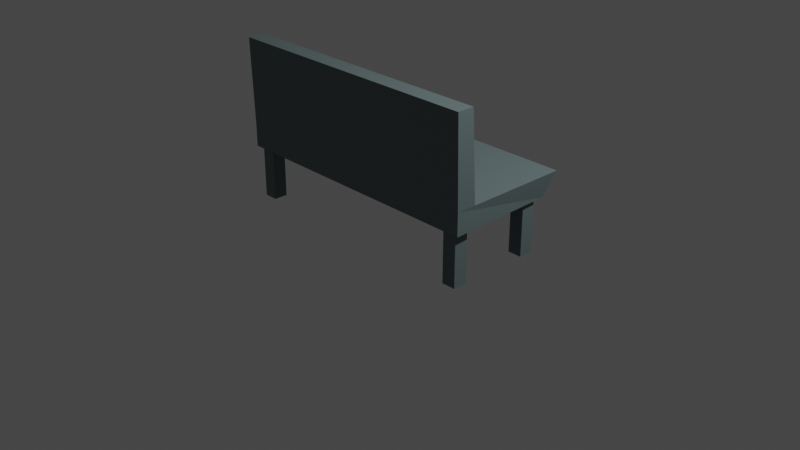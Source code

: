 # Source: Bench.blend  (saved by Blender 3.6.13; exported with 4.5.12 LTS)
import bpy
from mathutils import Matrix  # noqa: F401  (used for matrix-valued properties, if any)

bpy.ops.wm.read_factory_settings(use_empty=True)
scene = bpy.context.scene
scene.name = 'Scene'

# ---- collections
col_collection = bpy.data.collections.new('Collection'); scene.collection.children.link(col_collection)

# ---- materials (node trees are filled in below, after node groups)
mat_material = bpy.data.materials.new('Material')
mat_material.alpha_threshold = 0.0
mat_material.use_transparent_shadow = False
mat_material.roughness = 0.5
mat_material.line_color = (0.0, 0.0, 0.0, 1.0)

# ---- material node trees
mat_material.use_nodes = True; mat_material.node_tree.nodes.clear()
_N = mat_material.node_tree.nodes; _L = mat_material.node_tree.links
n0 = _N.new('ShaderNodeOutputMaterial'); n0.name = 'Material Output'; n0.location = (300, 300)
n1 = _N.new('ShaderNodeBsdfPrincipled'); n1.name = 'Principled BSDF'; n1.location = (10, 300)
n1.distribution = 'GGX'
n1.subsurface_method = 'RANDOM_WALK_SKIN'
n1.inputs[3].default_value = 1.45
n1.inputs[27].default_value = (0.0, 0.0, 0.0, 1.0)
n1.inputs[28].default_value = 1.0
n2 = _N.new('ShaderNodeVertexColor'); n2.name = 'Color Attribute'; n2.location = (-180, 280)
_L.new(n1.outputs[0], n0.inputs[0])
_L.new(n2.outputs[0], n1.inputs[0])
n0.is_active_output = True

# ---- world
world_world = bpy.data.worlds.new('World'); scene.world = world_world
world_world.use_nodes = True; world_world.node_tree.nodes.clear()
_N = world_world.node_tree.nodes; _L = world_world.node_tree.links
n0 = _N.new('ShaderNodeOutputWorld'); n0.name = 'World Output'; n0.location = (300, 300)
n1 = _N.new('ShaderNodeBackground'); n1.name = 'Background'; n1.location = (10, 300)
n1.inputs[0].default_value = (0.05088, 0.05088, 0.05088, 1.0)
_L.new(n1.outputs[0], n0.inputs[0])
n0.is_active_output = True
world_world.color = (0.05088, 0.05088, 0.05088)
world_world.use_sun_shadow = False
world_world.sun_shadow_jitter_overblur = 0.0

# ---- cameras
cam_camera = bpy.data.cameras.new('Camera')
cam_camera.clip_end = 100.0
cam_camera.ortho_scale = 7.314

# ---- lights
light_light = bpy.data.lights.new('Light', 'POINT')
light_light.transmission_factor = 0.0
light_light.energy = 1000.0
light_light.shadow_soft_size = 0.1
light_light.shadow_maximum_resolution = 0.006
light_light.use_absolute_resolution = True

# ---- meshes
me_cube = bpy.data.meshes.new('Cube')
me_cube.from_pydata([(1.383, 0.4213, 0.5532), (1.383, 0.4213, 0.0), (1.383, 0.2724, 0.5532), (1.383, 0.2724, 0.0), (1.234, 0.4213, 0.5532), (1.234, 0.4213, 0.0), (1.234, 0.2724, 0.5532), (1.234, 0.2724, 0.0), (-1.383, 0.4213, 0.5532), (-1.383, 0.4213, 0.0), (-1.383, 0.2724, 0.5532), (-1.383, 0.2724, 0.0), (-1.234, 0.4213, 0.5532), (-1.234, 0.4213, 0.0), (-1.234, 0.2724, 0.5532), (-1.234, 0.2724, 0.0), (1.383, -0.6247, 0.5532), (1.383, -0.6247, 0.0), (1.383, -0.4759, 0.5532), (1.383, -0.4759, 0.0), (1.234, -0.6247, 0.5532), (1.234, -0.6247, 0.0), (1.234, -0.4759, 0.5532), (1.234, -0.4759, 0.0), (-1.383, -0.6247, 0.5532), (-1.383, -0.6247, 0.0), (-1.383, -0.4759, 0.5532), (-1.383, -0.4759, 0.0), (-1.234, -0.6247, 0.5532), (-1.234, -0.6247, 0.0), (-1.234, -0.4759, 0.5532), (-1.234, -0.4759, 0.0), (-1.441, -0.6624, 0.5532), (1.441, -0.6624, 0.5532), (-1.409, 0.5123, 0.5532), (1.409, 0.5123, 0.5532), (-1.441, 0.6624, 0.793), (-1.441, -0.6624, 0.793), (1.441, -0.6624, 0.793), (1.441, 0.6624, 0.793), (-1.441, -0.4482, 0.793), (1.441, -0.4482, 0.793), (-1.441, -0.5039, 1.721), (-1.441, -0.6868, 1.721), (1.441, -0.6868, 1.721), (1.441, -0.5039, 1.721)], [], [(3, 2, 6, 7), (7, 6, 4, 5), (5, 1, 3, 7), (1, 0, 2, 3), (5, 4, 0, 1), (11, 15, 14, 10), (15, 13, 12, 14), (13, 15, 11, 9), (9, 11, 10, 8), (13, 9, 8, 12), (19, 23, 22, 18), (23, 21, 20, 22), (21, 23, 19, 17), (17, 19, 18, 16), (21, 17, 16, 20), (27, 26, 30, 31), (31, 30, 28, 29), (29, 25, 27, 31), (25, 24, 26, 27), (29, 28, 24, 25), (32, 34, 35, 33), (40, 41, 39, 36), (32, 33, 38, 37), (33, 35, 38), (34, 37, 40, 36), (35, 34, 36, 39), (40, 37, 43, 42), (43, 44, 45, 42), (38, 41, 45, 44), (37, 38, 44, 43), (41, 40, 42, 45), (38, 35, 39, 41), (37, 34, 32)])
_uv = me_cube.uv_layers.new(name='UVMap')
_uv.uv.foreach_set('vector', [0.375, 0.75, 0.625, 0.75, 0.625, 1.0, 0.375, 1.0, 0.375, 0.0, 0.625, 0.0, 0.625, 0.25, 0.375, 0.25, 0.125, 0.5, 0.375, 0.5, 0.375, 0.75, 0.125, 0.75, 0.375, 0.5, 0.625, 0.5, 0.625, 0.75, 0.375, 0.75, 0.375, 0.25, 0.625, 0.25, 0.625, 0.5, 0.375, 0.5, 0.375, 0.75, 0.375, 1.0, 0.625, 1.0, 0.625, 0.75, 0.375, 0.0, 0.375, 0.25, 0.625, 0.25, 0.625, 0.0, 0.125, 0.5, 0.125, 0.75, 0.375, 0.75, 0.375, 0.5, 0.375, 0.5, 0.375, 0.75, 0.625, 0.75, 0.625, 0.5, 0.375, 0.25, 0.375, 0.5, 0.625, 0.5, 0.625, 0.25, 0.375, 0.75, 0.375, 1.0, 0.625, 1.0, 0.625, 0.75, 0.375, 0.0, 0.375, 0.25, 0.625, 0.25, 0.625, 0.0, 0.125, 0.5, 0.125, 0.75, 0.375, 0.75, 0.375, 0.5, 0.375, 0.5, 0.375, 0.75, 0.625, 0.75, 0.625, 0.5, 0.375, 0.25, 0.375, 0.5, 0.625, 0.5, 0.625, 0.25, 0.375, 0.75, 0.625, 0.75, 0.625, 1.0, 0.375, 1.0, 0.375, 0.0, 0.625, 0.0, 0.625, 0.25, 0.375, 0.25, 0.125, 0.5, 0.375, 0.5, 0.375, 0.75, 0.125, 0.75, 0.375, 0.5, 0.625, 0.5, 0.625, 0.75, 0.375, 0.75, 0.375, 0.25, 0.625, 0.25, 0.625, 0.5, 0.375, 0.5, 0.0, 0.0, 0.0, 1.0, 1.0, 1.0, 1.0, 0.0, 0.0, 0.5, 1.0, 0.5, 1.0, 1.0, 0.0, 1.0, 0.0, 0.0, 1.0, 0.0, 1.0, 0.0, 0.0, 0.0, 1.0, 0.0, 1.0, 1.0, 1.0, 0.0, 0.0, 1.0, 0.0, 0.0, 0.0, 0.5, 0.0, 1.0, 1.0, 1.0, 0.0, 1.0, 0.0, 1.0, 1.0, 1.0, 0.0, 0.5, 0.0, 0.0, 0.0, 0.0, 0.0, 0.5, 0.0, 0.0, 1.0, 0.0, 1.0, 0.5, 0.0, 0.5, 1.0, 0.0, 1.0, 0.5, 1.0, 0.5, 1.0, 0.0, 0.0, 0.0, 1.0, 0.0, 1.0, 0.0, 0.0, 0.0, 1.0, 0.5, 0.0, 0.5, 0.0, 0.5, 1.0, 0.5, 1.0, 0.0, 1.0, 1.0, 1.0, 1.0, 1.0, 0.5, 0.0, 0.0, 0.0, 1.0, 0.0, 0.0])
_ca = me_cube.color_attributes.new('Attribute', 'BYTE_COLOR', 'CORNER')
_ca.data.foreach_set('color', [0.1221, 0.1651, 0.1683, 1.0, 0.1221, 0.1651, 0.1683, 1.0, 0.1221, 0.1651, 0.1683, 1.0, 0.1221, 0.1651, 0.1683, 1.0, 0.1221, 0.1651, 0.1683, 1.0, 0.1221, 0.1651, 0.1683, 1.0, 0.1221, 0.1651, 0.1683, 1.0, 0.1221, 0.1651, 0.1683, 1.0, 0.1221, 0.1651, 0.1683, 1.0, 0.1221, 0.1651, 0.1683, 1.0, 0.1221, 0.1651, 0.1683, 1.0, 0.1221, 0.1651, 0.1683, 1.0, 0.1221, 0.1651, 0.1683, 1.0, 0.1221, 0.1651, 0.1683, 1.0, 0.1221, 0.1651, 0.1683, 1.0, 0.1221, 0.1651, 0.1683, 1.0, 0.1221, 0.1651, 0.1683, 1.0, 0.1221, 0.1651, 0.1683, 1.0, 0.1221, 0.1651, 0.1683, 1.0, 0.1221, 0.1651, 0.1683, 1.0, 0.1221, 0.1651, 0.1683, 1.0, 0.1221, 0.1651, 0.1683, 1.0, 0.1221, 0.1651, 0.1683, 1.0, 0.1221, 0.1651, 0.1683, 1.0, 0.1221, 0.1651, 0.1683, 1.0, 0.1221, 0.1651, 0.1683, 1.0, 0.1221, 0.1651, 0.1683, 1.0, 0.1221, 0.1651, 0.1683, 1.0, 0.1221, 0.1651, 0.1683, 1.0, 0.1221, 0.1651, 0.1683, 1.0, 0.1221, 0.1651, 0.1683, 1.0, 0.1221, 0.1651, 0.1683, 1.0, 0.1221, 0.1651, 0.1683, 1.0, 0.1221, 0.1651, 0.1683, 1.0, 0.1221, 0.1651, 0.1683, 1.0, 0.1221, 0.1651, 0.1683, 1.0, 0.1221, 0.1651, 0.1683, 1.0, 0.1221, 0.1651, 0.1683, 1.0, 0.1221, 0.1651, 0.1683, 1.0, 0.1221, 0.1651, 0.1683, 1.0, 0.1221, 0.1651, 0.1683, 1.0, 0.1221, 0.1651, 0.1683, 1.0, 0.1221, 0.1651, 0.1683, 1.0, 0.1221, 0.1651, 0.1683, 1.0, 0.1221, 0.1651, 0.1683, 1.0, 0.1221, 0.1651, 0.1683, 1.0, 0.1221, 0.1651, 0.1683, 1.0, 0.1221, 0.1651, 0.1683, 1.0, 0.1221, 0.1651, 0.1683, 1.0, 0.1221, 0.1651, 0.1683, 1.0, 0.1221, 0.1651, 0.1683, 1.0, 0.1221, 0.1651, 0.1683, 1.0, 0.1221, 0.1651, 0.1683, 1.0, 0.1221, 0.1651, 0.1683, 1.0, 0.1221, 0.1651, 0.1683, 1.0, 0.1221, 0.1651, 0.1683, 1.0, 0.1221, 0.1651, 0.1683, 1.0, 0.1221, 0.1651, 0.1683, 1.0, 0.1221, 0.1651, 0.1683, 1.0, 0.1221, 0.1651, 0.1683, 1.0, 0.1221, 0.1651, 0.1683, 1.0, 0.1221, 0.1651, 0.1683, 1.0, 0.1221, 0.1651, 0.1683, 1.0, 0.1221, 0.1651, 0.1683, 1.0, 0.1221, 0.1651, 0.1683, 1.0, 0.1221, 0.1651, 0.1683, 1.0, 0.1221, 0.1651, 0.1683, 1.0, 0.1221, 0.1651, 0.1683, 1.0, 0.1221, 0.1651, 0.1683, 1.0, 0.1221, 0.1651, 0.1683, 1.0, 0.1221, 0.1651, 0.1683, 1.0, 0.1221, 0.1651, 0.1683, 1.0, 0.1221, 0.1651, 0.1683, 1.0, 0.1221, 0.1651, 0.1683, 1.0, 0.1221, 0.1651, 0.1683, 1.0, 0.1221, 0.1651, 0.1683, 1.0, 0.1221, 0.1651, 0.1683, 1.0, 0.1221, 0.1651, 0.1683, 1.0, 0.1221, 0.1651, 0.1683, 1.0, 0.1221, 0.1651, 0.1683, 1.0, 0.1221, 0.1651, 0.1683, 1.0, 0.1221, 0.1651, 0.1683, 1.0, 0.1221, 0.1651, 0.1683, 1.0, 0.1221, 0.1651, 0.1683, 1.0, 0.1221, 0.1651, 0.1683, 1.0, 0.1221, 0.1651, 0.1683, 1.0, 0.1221, 0.1651, 0.1683, 1.0, 0.1221, 0.1651, 0.1683, 1.0, 0.1221, 0.1651, 0.1683, 1.0, 0.1221, 0.1651, 0.1683, 1.0, 0.1221, 0.1651, 0.1683, 1.0, 0.1221, 0.1651, 0.1683, 1.0, 0.1221, 0.1651, 0.1683, 1.0, 0.1221, 0.1651, 0.1683, 1.0, 0.1221, 0.1651, 0.1683, 1.0, 0.1221, 0.1651, 0.1683, 1.0, 0.1221, 0.1651, 0.1683, 1.0, 0.1221, 0.1651, 0.1683, 1.0, 0.1221, 0.1651, 0.1683, 1.0, 0.1221, 0.1651, 0.1683, 1.0, 0.1221, 0.1651, 0.1683, 1.0, 0.1221, 0.1651, 0.1683, 1.0, 0.1221, 0.1651, 0.1683, 1.0, 0.1221, 0.1651, 0.1683, 1.0, 0.1221, 0.1651, 0.1683, 1.0, 0.1221, 0.1651, 0.1683, 1.0, 0.1221, 0.1651, 0.1683, 1.0, 0.1221, 0.1651, 0.1683, 1.0, 0.1221, 0.1651, 0.1683, 1.0, 0.1221, 0.1651, 0.1683, 1.0, 0.1221, 0.1651, 0.1683, 1.0, 0.1221, 0.1651, 0.1683, 1.0, 0.1221, 0.1651, 0.1683, 1.0, 0.1221, 0.1651, 0.1683, 1.0, 0.1221, 0.1651, 0.1683, 1.0, 0.1221, 0.1651, 0.1683, 1.0, 0.1221, 0.1651, 0.1683, 1.0, 0.1221, 0.1651, 0.1683, 1.0, 0.1221, 0.1651, 0.1683, 1.0, 0.1221, 0.1651, 0.1683, 1.0, 0.1221, 0.1651, 0.1683, 1.0, 0.1221, 0.1651, 0.1683, 1.0, 0.1221, 0.1651, 0.1683, 1.0, 0.1221, 0.1651, 0.1683, 1.0, 0.1221, 0.1651, 0.1683, 1.0, 0.1221, 0.1651, 0.1683, 1.0, 0.1221, 0.1651, 0.1683, 1.0, 0.1221, 0.1651, 0.1683, 1.0, 0.1221, 0.1651, 0.1683, 1.0, 0.1221, 0.1651, 0.1683, 1.0])
me_cube.materials.append(mat_material)
me_cube.use_mirror_vertex_groups = False
me_cube.update()

# ---- objects
ob_cube = bpy.data.objects.new('Cube', me_cube)
ob_light = bpy.data.objects.new('Light', light_light)
ob_camera = bpy.data.objects.new('Camera', cam_camera)

# ---- transforms, parenting, visibility, modifiers, constraints
ob_cube.location = (0.0, 0.0, 0.0)
ob_cube.lock_rotations_4d = False
ob_cube.empty_display_type = 'ARROWS'
ob_cube.lineart.crease_threshold = 0.0
ob_light.location = (4.076, 1.005, 5.904)
ob_light.rotation_euler = (0.6503, 0.05522, 1.866)
ob_light.lock_rotations_4d = False
ob_light.empty_display_type = 'ARROWS'
ob_light.color = (0.0, 0.0, 0.0, 0.0)
ob_light.lineart.crease_threshold = 0.0
ob_camera.location = (7.359, -6.926, 4.958)
ob_camera.rotation_euler = (1.109, 0.0, 0.8149)
ob_camera.lock_rotations_4d = False
ob_camera.empty_display_type = 'ARROWS'
ob_camera.color = (0.0, 0.0, 0.0, 0.0)
ob_camera.display_type = 'WIRE'
ob_camera.lineart.crease_threshold = 0.0

# ---- collection membership
col_collection.objects.link(ob_cube)
col_collection.objects.link(ob_light)
col_collection.objects.link(ob_camera)

# ---- scene / render settings (as saved in the file)
scene.camera = ob_camera
scene.frame_start = 1; scene.frame_end = 250; scene.frame_set(1)
scene.render.engine = 'BLENDER_EEVEE_NEXT'
scene.cycles.sampling_pattern = 'TABULATED_SOBOL'
scene.view_settings.view_transform = 'Filmic'
bpy.context.view_layer.update()
